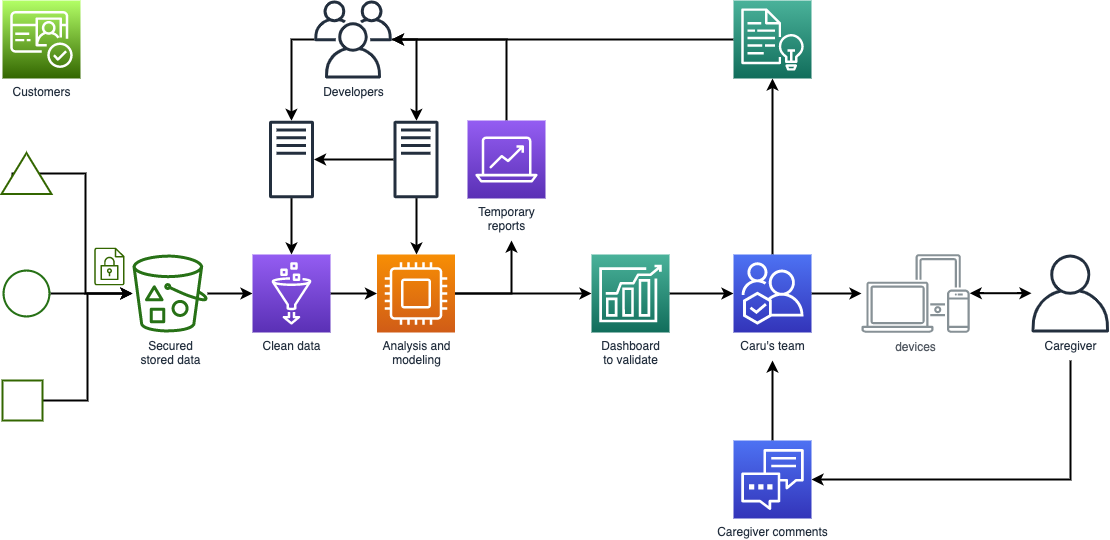

The diagram above was exported from draw.io. Its source (the exported page's mxGraphModel, read from the mxfile embedded in the PNG):
<mxGraphModel dx="786" dy="526" grid="1" gridSize="10" guides="1" tooltips="1" connect="1" arrows="1" fold="1" page="1" pageScale="1" pageWidth="1169" pageHeight="827" math="0" shadow="0">
  <root>
    <mxCell id="0" />
    <mxCell id="1" parent="0" />
    <mxCell id="B4UfWK7akFnZUm_4DVjc-69" value="" style="edgeStyle=elbowEdgeStyle;rounded=0;orthogonalLoop=1;jettySize=auto;html=1;strokeWidth=2;" parent="1" source="UEzPUAAOIrF-is8g5C7q-76" target="UEzPUAAOIrF-is8g5C7q-77" edge="1">
      <mxGeometry relative="1" as="geometry" />
    </mxCell>
    <mxCell id="UEzPUAAOIrF-is8g5C7q-76" value="" style="outlineConnect=0;fontColor=#232F3E;gradientColor=none;fillColor=#277116;strokeColor=none;verticalLabelPosition=bottom;verticalAlign=top;align=center;html=1;fontSize=12;fontStyle=0;aspect=fixed;pointerEvents=1;shape=mxgraph.aws4.object;labelBackgroundColor=#ffffff;" parent="1" vertex="1">
      <mxGeometry x="41" y="349" width="48" height="48" as="geometry" />
    </mxCell>
    <mxCell id="B4UfWK7akFnZUm_4DVjc-64" value="" style="edgeStyle=elbowEdgeStyle;rounded=0;orthogonalLoop=1;jettySize=auto;html=1;strokeWidth=2;" parent="1" source="UEzPUAAOIrF-is8g5C7q-77" target="B4UfWK7akFnZUm_4DVjc-19" edge="1">
      <mxGeometry relative="1" as="geometry" />
    </mxCell>
    <mxCell id="UEzPUAAOIrF-is8g5C7q-77" value="Secured&lt;br&gt;stored data" style="outlineConnect=0;fontColor=#232F3E;gradientColor=none;fillColor=#277116;strokeColor=none;dashed=0;verticalLabelPosition=bottom;verticalAlign=top;align=center;html=1;fontSize=12;fontStyle=0;aspect=fixed;pointerEvents=1;shape=mxgraph.aws4.bucket_with_objects;labelBackgroundColor=#ffffff;" parent="1" vertex="1">
      <mxGeometry x="171" y="334" width="75" height="78" as="geometry" />
    </mxCell>
    <mxCell id="B4UfWK7akFnZUm_4DVjc-68" style="edgeStyle=elbowEdgeStyle;rounded=0;orthogonalLoop=1;jettySize=auto;html=1;exitX=0.5;exitY=1;exitDx=0;exitDy=0;strokeWidth=2;" parent="1" source="B4UfWK7akFnZUm_4DVjc-1" target="UEzPUAAOIrF-is8g5C7q-77" edge="1">
      <mxGeometry relative="1" as="geometry" />
    </mxCell>
    <mxCell id="B4UfWK7akFnZUm_4DVjc-74" style="edgeStyle=elbowEdgeStyle;rounded=0;orthogonalLoop=1;jettySize=auto;html=1;exitX=0.5;exitY=0;exitDx=0;exitDy=0;strokeWidth=2;" parent="1" source="B4UfWK7akFnZUm_4DVjc-1" edge="1">
      <mxGeometry relative="1" as="geometry">
        <mxPoint x="50" y="255.28571428571422" as="targetPoint" />
      </mxGeometry>
    </mxCell>
    <mxCell id="B4UfWK7akFnZUm_4DVjc-1" value="" style="triangle;whiteSpace=wrap;html=1;strokeColor=#336600;strokeWidth=2;rotation=-90;" parent="1" vertex="1">
      <mxGeometry x="44.5" y="228" width="41" height="50" as="geometry" />
    </mxCell>
    <mxCell id="B4UfWK7akFnZUm_4DVjc-67" value="" style="edgeStyle=elbowEdgeStyle;rounded=0;orthogonalLoop=1;jettySize=auto;html=1;strokeWidth=2;" parent="1" source="B4UfWK7akFnZUm_4DVjc-4" target="UEzPUAAOIrF-is8g5C7q-77" edge="1">
      <mxGeometry relative="1" as="geometry" />
    </mxCell>
    <mxCell id="B4UfWK7akFnZUm_4DVjc-4" value="" style="whiteSpace=wrap;html=1;aspect=fixed;strokeColor=#336600;strokeWidth=2;" parent="1" vertex="1">
      <mxGeometry x="41" y="460" width="40" height="40" as="geometry" />
    </mxCell>
    <mxCell id="B4UfWK7akFnZUm_4DVjc-48" value="" style="edgeStyle=elbowEdgeStyle;rounded=0;orthogonalLoop=1;jettySize=auto;html=1;strokeWidth=2;" parent="1" source="B4UfWK7akFnZUm_4DVjc-13" target="B4UfWK7akFnZUm_4DVjc-16" edge="1">
      <mxGeometry relative="1" as="geometry">
        <mxPoint x="573.5" y="373" as="targetPoint" />
      </mxGeometry>
    </mxCell>
    <mxCell id="B4UfWK7akFnZUm_4DVjc-52" value="" style="edgeStyle=elbowEdgeStyle;rounded=0;orthogonalLoop=1;jettySize=auto;html=1;strokeWidth=2;" parent="1" source="B4UfWK7akFnZUm_4DVjc-13" edge="1">
      <mxGeometry relative="1" as="geometry">
        <mxPoint x="550" y="320" as="targetPoint" />
        <Array as="points">
          <mxPoint x="550" y="373" />
          <mxPoint x="569" y="420" />
        </Array>
      </mxGeometry>
    </mxCell>
    <mxCell id="B4UfWK7akFnZUm_4DVjc-13" value="Analysis and&lt;br&gt;modeling" style="outlineConnect=0;fontColor=#232F3E;gradientColor=#F78E04;gradientDirection=north;fillColor=#D05C17;strokeColor=#ffffff;dashed=0;verticalLabelPosition=bottom;verticalAlign=top;align=center;html=1;fontSize=12;fontStyle=0;aspect=fixed;shape=mxgraph.aws4.resourceIcon;resIcon=mxgraph.aws4.compute;" parent="1" vertex="1">
      <mxGeometry x="415.5" y="334" width="78" height="78" as="geometry" />
    </mxCell>
    <mxCell id="B4UfWK7akFnZUm_4DVjc-61" value="" style="edgeStyle=elbowEdgeStyle;rounded=0;orthogonalLoop=1;jettySize=auto;html=1;strokeWidth=2;" parent="1" source="B4UfWK7akFnZUm_4DVjc-14" target="B4UfWK7akFnZUm_4DVjc-28" edge="1">
      <mxGeometry relative="1" as="geometry">
        <mxPoint x="692" y="646" as="targetPoint" />
      </mxGeometry>
    </mxCell>
    <mxCell id="B4UfWK7akFnZUm_4DVjc-14" value="" style="outlineConnect=0;fontColor=#232F3E;gradientColor=#4AB29A;gradientDirection=north;fillColor=#116D5B;strokeColor=#ffffff;dashed=0;verticalLabelPosition=bottom;verticalAlign=top;align=center;html=1;fontSize=12;fontStyle=0;aspect=fixed;shape=mxgraph.aws4.resourceIcon;resIcon=mxgraph.aws4.comprehend;" parent="1" vertex="1">
      <mxGeometry x="772" y="80" width="78" height="78" as="geometry" />
    </mxCell>
    <mxCell id="B4UfWK7akFnZUm_4DVjc-54" value="" style="edgeStyle=elbowEdgeStyle;rounded=0;orthogonalLoop=1;jettySize=auto;html=1;strokeWidth=2;" parent="1" source="B4UfWK7akFnZUm_4DVjc-16" target="B4UfWK7akFnZUm_4DVjc-31" edge="1">
      <mxGeometry relative="1" as="geometry">
        <mxPoint x="829" y="373" as="targetPoint" />
      </mxGeometry>
    </mxCell>
    <mxCell id="B4UfWK7akFnZUm_4DVjc-16" value="Dashboard&lt;br&gt;to validate" style="outlineConnect=0;fontColor=#232F3E;gradientColor=#4AB29A;gradientDirection=north;fillColor=#116D5B;strokeColor=#ffffff;dashed=0;verticalLabelPosition=bottom;verticalAlign=top;align=center;html=1;fontSize=12;fontStyle=0;aspect=fixed;shape=mxgraph.aws4.resourceIcon;resIcon=mxgraph.aws4.forecast;" parent="1" vertex="1">
      <mxGeometry x="630" y="334" width="78" height="78" as="geometry" />
    </mxCell>
    <mxCell id="B4UfWK7akFnZUm_4DVjc-49" value="" style="edgeStyle=elbowEdgeStyle;rounded=0;orthogonalLoop=1;jettySize=auto;html=1;strokeWidth=2;" parent="1" source="B4UfWK7akFnZUm_4DVjc-19" target="B4UfWK7akFnZUm_4DVjc-13" edge="1">
      <mxGeometry relative="1" as="geometry" />
    </mxCell>
    <mxCell id="B4UfWK7akFnZUm_4DVjc-19" value="Clean data" style="outlineConnect=0;fontColor=#232F3E;gradientColor=#945DF2;gradientDirection=north;fillColor=#5A30B5;strokeColor=#ffffff;dashed=0;verticalLabelPosition=bottom;verticalAlign=top;align=center;html=1;fontSize=12;fontStyle=0;aspect=fixed;shape=mxgraph.aws4.resourceIcon;resIcon=mxgraph.aws4.glue;rotation=0;" parent="1" vertex="1">
      <mxGeometry x="291" y="334" width="78" height="78" as="geometry" />
    </mxCell>
    <mxCell id="B4UfWK7akFnZUm_4DVjc-58" value="" style="edgeStyle=elbowEdgeStyle;rounded=0;orthogonalLoop=1;jettySize=auto;html=1;strokeWidth=2;" parent="1" target="B4UfWK7akFnZUm_4DVjc-37" edge="1">
      <mxGeometry relative="1" as="geometry">
        <mxPoint x="1109" y="440" as="sourcePoint" />
        <Array as="points">
          <mxPoint x="1109" y="470" />
        </Array>
      </mxGeometry>
    </mxCell>
    <mxCell id="B4UfWK7akFnZUm_4DVjc-20" value="Caregiver" style="outlineConnect=0;fontColor=#232F3E;gradientColor=none;fillColor=#232F3E;strokeColor=none;dashed=0;verticalLabelPosition=bottom;verticalAlign=top;align=center;html=1;fontSize=12;fontStyle=0;aspect=fixed;pointerEvents=1;shape=mxgraph.aws4.user;" parent="1" vertex="1">
      <mxGeometry x="1070" y="334" width="78" height="78" as="geometry" />
    </mxCell>
    <mxCell id="B4UfWK7akFnZUm_4DVjc-23" value="devices" style="outlineConnect=0;gradientColor=none;fontColor=#545B64;strokeColor=none;fillColor=#879196;dashed=0;verticalLabelPosition=bottom;verticalAlign=top;align=center;html=1;fontSize=12;fontStyle=0;aspect=fixed;shape=mxgraph.aws4.illustration_devices;pointerEvents=1" parent="1" vertex="1">
      <mxGeometry x="900" y="333.5" width="108.22" height="79" as="geometry" />
    </mxCell>
    <mxCell id="B4UfWK7akFnZUm_4DVjc-62" value="" style="edgeStyle=elbowEdgeStyle;rounded=0;orthogonalLoop=1;jettySize=auto;html=1;strokeWidth=2;" parent="1" source="B4UfWK7akFnZUm_4DVjc-28" target="B4UfWK7akFnZUm_4DVjc-38" edge="1">
      <mxGeometry relative="1" as="geometry">
        <Array as="points">
          <mxPoint x="455" y="160" />
          <mxPoint x="460" y="160" />
          <mxPoint x="450" y="170" />
          <mxPoint x="450" y="116" />
          <mxPoint x="450" y="590" />
        </Array>
      </mxGeometry>
    </mxCell>
    <mxCell id="B4UfWK7akFnZUm_4DVjc-63" value="" style="edgeStyle=elbowEdgeStyle;rounded=0;orthogonalLoop=1;jettySize=auto;html=1;strokeWidth=2;" parent="1" source="B4UfWK7akFnZUm_4DVjc-28" target="B4UfWK7akFnZUm_4DVjc-35" edge="1">
      <mxGeometry relative="1" as="geometry">
        <Array as="points">
          <mxPoint x="330" y="160" />
          <mxPoint x="350" y="116" />
          <mxPoint x="330" y="600" />
        </Array>
      </mxGeometry>
    </mxCell>
    <mxCell id="B4UfWK7akFnZUm_4DVjc-28" value="Developers" style="outlineConnect=0;fontColor=#232F3E;gradientColor=none;fillColor=#232F3E;strokeColor=none;dashed=0;verticalLabelPosition=bottom;verticalAlign=top;align=center;html=1;fontSize=12;fontStyle=0;aspect=fixed;pointerEvents=1;shape=mxgraph.aws4.users;" parent="1" vertex="1">
      <mxGeometry x="352.5" y="80" width="78" height="78" as="geometry" />
    </mxCell>
    <mxCell id="B4UfWK7akFnZUm_4DVjc-56" value="" style="edgeStyle=elbowEdgeStyle;rounded=0;orthogonalLoop=1;jettySize=auto;html=1;strokeWidth=2;" parent="1" source="B4UfWK7akFnZUm_4DVjc-31" target="B4UfWK7akFnZUm_4DVjc-23" edge="1">
      <mxGeometry relative="1" as="geometry" />
    </mxCell>
    <mxCell id="B4UfWK7akFnZUm_4DVjc-59" value="" style="edgeStyle=elbowEdgeStyle;rounded=0;orthogonalLoop=1;jettySize=auto;html=1;strokeWidth=2;" parent="1" source="B4UfWK7akFnZUm_4DVjc-31" target="B4UfWK7akFnZUm_4DVjc-14" edge="1">
      <mxGeometry relative="1" as="geometry" />
    </mxCell>
    <mxCell id="B4UfWK7akFnZUm_4DVjc-31" value="Caru's team" style="outlineConnect=0;fontColor=#232F3E;gradientColor=#4D72F3;gradientDirection=north;fillColor=#3334B9;strokeColor=#ffffff;dashed=0;verticalLabelPosition=bottom;verticalAlign=top;align=center;html=1;fontSize=12;fontStyle=0;aspect=fixed;shape=mxgraph.aws4.resourceIcon;resIcon=mxgraph.aws4.iq;" parent="1" vertex="1">
      <mxGeometry x="772" y="334" width="78" height="78" as="geometry" />
    </mxCell>
    <mxCell id="B4UfWK7akFnZUm_4DVjc-32" value="Customers" style="outlineConnect=0;fontColor=#232F3E;gradientColor=#B3FF66;gradientDirection=north;fillColor=#336600;strokeColor=#ffffff;dashed=0;verticalLabelPosition=bottom;verticalAlign=top;align=center;html=1;fontSize=12;fontStyle=0;aspect=fixed;shape=mxgraph.aws4.resourceIcon;resIcon=mxgraph.aws4.cognito;" parent="1" vertex="1">
      <mxGeometry x="41" y="80" width="78" height="78" as="geometry" />
    </mxCell>
    <mxCell id="B4UfWK7akFnZUm_4DVjc-34" value="" style="outlineConnect=0;fontColor=#232F3E;gradientColor=none;fillColor=#336600;strokeColor=none;dashed=0;verticalLabelPosition=bottom;verticalAlign=top;align=center;html=1;fontSize=12;fontStyle=0;aspect=fixed;pointerEvents=1;shape=mxgraph.aws4.encrypted_data;" parent="1" vertex="1">
      <mxGeometry x="132.85" y="327" width="30.2" height="38" as="geometry" />
    </mxCell>
    <mxCell id="B4UfWK7akFnZUm_4DVjc-45" value="" style="edgeStyle=elbowEdgeStyle;rounded=0;orthogonalLoop=1;jettySize=auto;html=1;strokeWidth=2;" parent="1" source="B4UfWK7akFnZUm_4DVjc-35" target="B4UfWK7akFnZUm_4DVjc-19" edge="1">
      <mxGeometry relative="1" as="geometry" />
    </mxCell>
    <mxCell id="B4UfWK7akFnZUm_4DVjc-35" value="" style="outlineConnect=0;fontColor=#232F3E;gradientColor=none;fillColor=#232F3E;strokeColor=none;dashed=0;verticalLabelPosition=bottom;verticalAlign=top;align=center;html=1;fontSize=12;fontStyle=0;aspect=fixed;pointerEvents=1;shape=mxgraph.aws4.traditional_server;" parent="1" vertex="1">
      <mxGeometry x="307.5" y="200" width="45" height="78" as="geometry" />
    </mxCell>
    <mxCell id="B4UfWK7akFnZUm_4DVjc-72" value="" style="edgeStyle=elbowEdgeStyle;rounded=0;orthogonalLoop=1;jettySize=auto;html=1;strokeWidth=2;" parent="1" source="B4UfWK7akFnZUm_4DVjc-36" target="B4UfWK7akFnZUm_4DVjc-28" edge="1">
      <mxGeometry relative="1" as="geometry">
        <Array as="points">
          <mxPoint x="545" y="160" />
        </Array>
      </mxGeometry>
    </mxCell>
    <mxCell id="B4UfWK7akFnZUm_4DVjc-36" value="Temporary&lt;br&gt;reports" style="outlineConnect=0;fontColor=#232F3E;gradientColor=#945DF2;gradientDirection=north;fillColor=#5A30B5;strokeColor=#ffffff;dashed=0;verticalLabelPosition=bottom;verticalAlign=top;align=center;html=1;fontSize=12;fontStyle=0;aspect=fixed;shape=mxgraph.aws4.resourceIcon;resIcon=mxgraph.aws4.analytics;" parent="1" vertex="1">
      <mxGeometry x="506" y="200" width="78" height="78" as="geometry" />
    </mxCell>
    <mxCell id="B4UfWK7akFnZUm_4DVjc-55" value="" style="edgeStyle=elbowEdgeStyle;rounded=0;orthogonalLoop=1;jettySize=auto;html=1;strokeWidth=2;" parent="1" source="B4UfWK7akFnZUm_4DVjc-37" edge="1">
      <mxGeometry relative="1" as="geometry">
        <mxPoint x="811" y="440" as="targetPoint" />
      </mxGeometry>
    </mxCell>
    <mxCell id="B4UfWK7akFnZUm_4DVjc-37" value="Caregiver comments" style="outlineConnect=0;fontColor=#232F3E;gradientColor=#4D72F3;gradientDirection=north;fillColor=#3334B9;strokeColor=#ffffff;dashed=0;verticalLabelPosition=bottom;verticalAlign=top;align=center;html=1;fontSize=12;fontStyle=0;aspect=fixed;shape=mxgraph.aws4.resourceIcon;resIcon=mxgraph.aws4.customer_engagement;" parent="1" vertex="1">
      <mxGeometry x="772" y="520" width="78" height="78" as="geometry" />
    </mxCell>
    <mxCell id="B4UfWK7akFnZUm_4DVjc-44" value="" style="edgeStyle=elbowEdgeStyle;rounded=0;orthogonalLoop=1;jettySize=auto;html=1;strokeWidth=2;" parent="1" source="B4UfWK7akFnZUm_4DVjc-38" target="B4UfWK7akFnZUm_4DVjc-35" edge="1">
      <mxGeometry relative="1" as="geometry" />
    </mxCell>
    <mxCell id="B4UfWK7akFnZUm_4DVjc-46" value="" style="edgeStyle=elbowEdgeStyle;rounded=0;orthogonalLoop=1;jettySize=auto;html=1;strokeWidth=2;" parent="1" source="B4UfWK7akFnZUm_4DVjc-38" target="B4UfWK7akFnZUm_4DVjc-13" edge="1">
      <mxGeometry relative="1" as="geometry" />
    </mxCell>
    <mxCell id="B4UfWK7akFnZUm_4DVjc-38" value="" style="outlineConnect=0;fontColor=#232F3E;gradientColor=none;fillColor=#232F3E;strokeColor=none;dashed=0;verticalLabelPosition=bottom;verticalAlign=top;align=center;html=1;fontSize=12;fontStyle=0;aspect=fixed;pointerEvents=1;shape=mxgraph.aws4.traditional_server;" parent="1" vertex="1">
      <mxGeometry x="432" y="200" width="45" height="78" as="geometry" />
    </mxCell>
    <mxCell id="B4UfWK7akFnZUm_4DVjc-81" value="" style="endArrow=classic;startArrow=classic;html=1;strokeWidth=2;" parent="1" edge="1">
      <mxGeometry width="50" height="50" relative="1" as="geometry">
        <mxPoint x="1008.2199999999998" y="372.72" as="sourcePoint" />
        <mxPoint x="1070" y="372.72" as="targetPoint" />
        <Array as="points">
          <mxPoint x="1050" y="372.72" />
        </Array>
      </mxGeometry>
    </mxCell>
  </root>
</mxGraphModel>